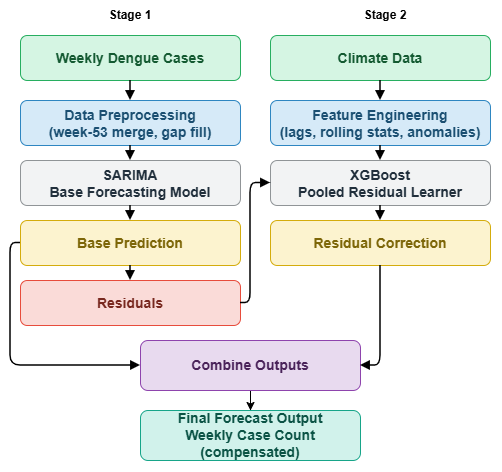

The diagram above was exported from draw.io. Its source (the exported page's mxGraphModel, read from the mxfile embedded in the PNG):
<mxGraphModel dx="1022" dy="660" grid="1" gridSize="10" guides="1" tooltips="1" connect="1" arrows="1" fold="1" page="1" pageScale="1" pageWidth="850" pageHeight="1100" math="0" shadow="0">
  <root>
    <mxCell id="0" />
    <mxCell id="1" parent="0" />
    <mxCell id="pW5DgXTl1yLXr-MMk377-51" parent="1" style="rounded=0;whiteSpace=wrap;html=1;strokeColor=#FFFFFF;fontColor=#FFFFFF;fillColor=#FFFFFF;" value="" vertex="1">
      <mxGeometry height="470" width="500" x="40" y="20" as="geometry" />
    </mxCell>
    <mxCell id="pW5DgXTl1yLXr-MMk377-1" parent="1" style="rounded=1;whiteSpace=wrap;html=1;fillColor=#D5F5E3;strokeColor=#27AE60;fontColor=#145A32;fontSize=14;align=center;fontFamily=Helvetica;fontStyle=1" value="Weekly Dengue Cases" vertex="1">
      <mxGeometry height="45" width="220" x="60" y="55" as="geometry" />
    </mxCell>
    <mxCell id="pW5DgXTl1yLXr-MMk377-2" parent="1" style="rounded=1;whiteSpace=wrap;html=1;fillColor=#D6EAF8;strokeColor=#2E86C1;fontColor=#1B4F72;fontSize=14;align=center;fontFamily=Helvetica;fontStyle=1" value="Data Preprocessing&#10;(week-53 merge, gap fill)" vertex="1">
      <mxGeometry height="45" width="220" x="60" y="120" as="geometry" />
    </mxCell>
    <mxCell id="pW5DgXTl1yLXr-MMk377-3" parent="1" style="rounded=1;whiteSpace=wrap;html=1;fillColor=#F2F3F4;strokeColor=#909497;fontColor=#212F3C;fontSize=14;align=center;fontFamily=Helvetica;fontStyle=1" value="SARIMA&#10;Base Forecasting Model" vertex="1">
      <mxGeometry height="45" width="220" x="60" y="180" as="geometry" />
    </mxCell>
    <mxCell id="pW5DgXTl1yLXr-MMk377-4" parent="1" style="rounded=1;whiteSpace=wrap;html=1;fillColor=#FCF3CF;strokeColor=#D4AC0D;fontColor=#7D6608;fontSize=14;align=center;fontFamily=Helvetica;fontStyle=1" value="Base Prediction" vertex="1">
      <mxGeometry height="45" width="220" x="60" y="240" as="geometry" />
    </mxCell>
    <mxCell id="pW5DgXTl1yLXr-MMk377-5" parent="1" style="rounded=1;whiteSpace=wrap;html=1;fillColor=#FADBD8;strokeColor=#E74C3C;fontColor=#78281F;fontSize=14;align=center;fontFamily=Helvetica;fontStyle=1" value="Residuals" vertex="1">
      <mxGeometry height="45" width="220" x="60" y="300" as="geometry" />
    </mxCell>
    <mxCell id="pW5DgXTl1yLXr-MMk377-6" parent="1" style="rounded=1;whiteSpace=wrap;html=1;fillColor=#D5F5E3;strokeColor=#27AE60;fontColor=#145A32;fontSize=14;align=center;fontFamily=Helvetica;fontStyle=1" value="Climate Data" vertex="1">
      <mxGeometry height="45" width="220" x="310" y="55" as="geometry" />
    </mxCell>
    <mxCell id="pW5DgXTl1yLXr-MMk377-7" parent="1" style="rounded=1;whiteSpace=wrap;html=1;fillColor=#D6EAF8;strokeColor=#2E86C1;fontColor=#1B4F72;fontSize=14;align=center;fontFamily=Helvetica;fontStyle=1" value="Feature Engineering&#10;(lags, rolling stats, anomalies)" vertex="1">
      <mxGeometry height="45" width="220" x="310" y="120" as="geometry" />
    </mxCell>
    <mxCell id="pW5DgXTl1yLXr-MMk377-8" parent="1" style="rounded=1;whiteSpace=wrap;html=1;fillColor=#F2F3F4;strokeColor=#909497;fontColor=#212F3C;fontSize=14;align=center;fontFamily=Helvetica;fontStyle=1" value="XGBoost&#10;Pooled Residual Learner" vertex="1">
      <mxGeometry height="45" width="220" x="310" y="180" as="geometry" />
    </mxCell>
    <mxCell id="pW5DgXTl1yLXr-MMk377-9" parent="1" style="rounded=1;whiteSpace=wrap;html=1;fillColor=#FCF3CF;strokeColor=#D4AC0D;fontColor=#7D6608;fontSize=14;align=center;fontFamily=Helvetica;fontStyle=1" value="Residual Correction" vertex="1">
      <mxGeometry height="45" width="220" x="310" y="240" as="geometry" />
    </mxCell>
    <mxCell id="pW5DgXTl1yLXr-MMk377-10" edge="1" parent="1" source="pW5DgXTl1yLXr-MMk377-11" style="edgeStyle=orthogonalEdgeStyle;rounded=0;orthogonalLoop=1;jettySize=auto;html=1;entryX=0.5;entryY=0;entryDx=0;entryDy=0;fontStyle=1;fontSize=14;" target="pW5DgXTl1yLXr-MMk377-12">
      <mxGeometry relative="1" as="geometry" />
    </mxCell>
    <mxCell id="pW5DgXTl1yLXr-MMk377-11" parent="1" style="rounded=1;whiteSpace=wrap;html=1;fillColor=#E8DAEF;strokeColor=#8E44AD;fontColor=#4A235A;fontSize=14;fontStyle=1;align=center;fontFamily=Helvetica;" value="Combine Outputs" vertex="1">
      <mxGeometry height="50" width="220" x="180" y="360" as="geometry" />
    </mxCell>
    <mxCell id="pW5DgXTl1yLXr-MMk377-12" parent="1" style="rounded=1;whiteSpace=wrap;html=1;fillColor=#D1F2EB;strokeColor=#17A589;fontColor=#0B5345;fontSize=14;fontStyle=1;align=center;fontFamily=Helvetica;" value="Final Forecast Output&#10;Weekly Case Count (compensated)" vertex="1">
      <mxGeometry height="50" width="220" x="180" y="430" as="geometry" />
    </mxCell>
    <mxCell id="pW5DgXTl1yLXr-MMk377-13" edge="1" parent="1" source="pW5DgXTl1yLXr-MMk377-1" style="edgeStyle=orthogonalEdgeStyle;rounded=0;html=1;strokeColor=#000000;strokeWidth=1.5;endArrow=block;endFill=1;fontStyle=1;fontSize=14;" target="pW5DgXTl1yLXr-MMk377-2">
      <mxGeometry relative="1" as="geometry" />
    </mxCell>
    <mxCell id="pW5DgXTl1yLXr-MMk377-14" edge="1" parent="1" source="pW5DgXTl1yLXr-MMk377-2" style="edgeStyle=orthogonalEdgeStyle;rounded=0;html=1;strokeColor=#000000;strokeWidth=1.5;endArrow=block;endFill=1;fontStyle=1;fontSize=14;" target="pW5DgXTl1yLXr-MMk377-3">
      <mxGeometry relative="1" as="geometry" />
    </mxCell>
    <mxCell id="pW5DgXTl1yLXr-MMk377-15" edge="1" parent="1" source="pW5DgXTl1yLXr-MMk377-3" style="edgeStyle=orthogonalEdgeStyle;rounded=0;html=1;strokeColor=#000000;strokeWidth=1.5;endArrow=block;endFill=1;fontStyle=1;fontSize=14;" target="pW5DgXTl1yLXr-MMk377-4">
      <mxGeometry relative="1" as="geometry" />
    </mxCell>
    <mxCell id="pW5DgXTl1yLXr-MMk377-16" edge="1" parent="1" source="pW5DgXTl1yLXr-MMk377-4" style="edgeStyle=orthogonalEdgeStyle;rounded=0;html=1;strokeColor=#000000;strokeWidth=1.5;endArrow=block;endFill=1;fontStyle=1;fontSize=14;" target="pW5DgXTl1yLXr-MMk377-5">
      <mxGeometry relative="1" as="geometry" />
    </mxCell>
    <mxCell id="pW5DgXTl1yLXr-MMk377-17" edge="1" parent="1" source="pW5DgXTl1yLXr-MMk377-6" style="edgeStyle=orthogonalEdgeStyle;rounded=0;html=1;strokeColor=#000000;strokeWidth=1.5;endArrow=block;endFill=1;fontStyle=1;fontSize=14;" target="pW5DgXTl1yLXr-MMk377-7">
      <mxGeometry relative="1" as="geometry" />
    </mxCell>
    <mxCell id="pW5DgXTl1yLXr-MMk377-18" edge="1" parent="1" source="pW5DgXTl1yLXr-MMk377-7" style="edgeStyle=orthogonalEdgeStyle;rounded=0;html=1;strokeColor=#000000;strokeWidth=1.5;endArrow=block;endFill=1;fontStyle=1;fontSize=14;" target="pW5DgXTl1yLXr-MMk377-8">
      <mxGeometry relative="1" as="geometry" />
    </mxCell>
    <mxCell id="pW5DgXTl1yLXr-MMk377-19" edge="1" parent="1" source="pW5DgXTl1yLXr-MMk377-8" style="edgeStyle=orthogonalEdgeStyle;rounded=0;html=1;strokeColor=#000000;strokeWidth=1.5;endArrow=block;endFill=1;fontStyle=1;fontSize=14;" target="pW5DgXTl1yLXr-MMk377-9">
      <mxGeometry relative="1" as="geometry" />
    </mxCell>
    <mxCell id="pW5DgXTl1yLXr-MMk377-20" edge="1" parent="1" source="pW5DgXTl1yLXr-MMk377-5" style="edgeStyle=orthogonalEdgeStyle;rounded=1;html=1;strokeColor=#000000;strokeWidth=1.5;endArrow=block;endFill=1;exitX=1;exitY=0.5;exitDx=0;exitDy=0;entryX=0;entryY=0.5;entryDx=0;entryDy=0;curved=0;fontStyle=1;fontSize=14;" target="pW5DgXTl1yLXr-MMk377-8">
      <mxGeometry relative="1" as="geometry">
        <Array as="points">
          <mxPoint x="290" y="322.53" />
          <mxPoint x="290" y="202.53" />
        </Array>
        <mxPoint x="330" y="241" as="targetPoint" />
      </mxGeometry>
    </mxCell>
    <mxCell id="pW5DgXTl1yLXr-MMk377-21" edge="1" parent="1" source="pW5DgXTl1yLXr-MMk377-4" style="edgeStyle=orthogonalEdgeStyle;rounded=1;html=1;strokeColor=#000000;strokeWidth=1.5;endArrow=block;endFill=1;exitX=0;exitY=0.5;exitDx=0;exitDy=0;curved=0;fontStyle=1;fontSize=14;" target="pW5DgXTl1yLXr-MMk377-11">
      <mxGeometry relative="1" as="geometry">
        <Array as="points">
          <mxPoint x="50" y="262.53" />
          <mxPoint x="50" y="385" />
        </Array>
      </mxGeometry>
    </mxCell>
    <mxCell id="pW5DgXTl1yLXr-MMk377-22" edge="1" parent="1" source="pW5DgXTl1yLXr-MMk377-9" style="edgeStyle=orthogonalEdgeStyle;rounded=1;html=1;strokeColor=#000000;strokeWidth=1.5;endArrow=block;endFill=1;curved=0;fontStyle=1;fontSize=14;" target="pW5DgXTl1yLXr-MMk377-11">
      <mxGeometry relative="1" as="geometry">
        <Array as="points">
          <mxPoint x="420" y="385.04" />
        </Array>
      </mxGeometry>
    </mxCell>
    <mxCell id="pW5DgXTl1yLXr-MMk377-48" parent="1" style="text;html=1;whiteSpace=wrap;strokeColor=none;fillColor=none;align=center;verticalAlign=middle;rounded=0;fontColor=#FEFAE0;" value="&lt;span style=&quot;color: light-dark(rgb(0, 0, 0), rgb(0, 0, 0));&quot;&gt;&lt;b&gt;Stage 1&lt;/b&gt;&lt;/span&gt;" vertex="1">
      <mxGeometry height="30" width="60" x="140" y="20" as="geometry" />
    </mxCell>
    <mxCell id="pW5DgXTl1yLXr-MMk377-49" parent="1" style="text;html=1;whiteSpace=wrap;strokeColor=none;fillColor=none;align=center;verticalAlign=middle;rounded=0;fontColor=#FEFAE0;" value="&lt;span style=&quot;color: light-dark(rgb(0, 0, 0), rgb(0, 0, 0));&quot;&gt;&lt;b&gt;Stage 2&lt;/b&gt;&lt;/span&gt;" vertex="1">
      <mxGeometry height="30" width="60" x="395" y="20" as="geometry" />
    </mxCell>
  </root>
</mxGraphModel>